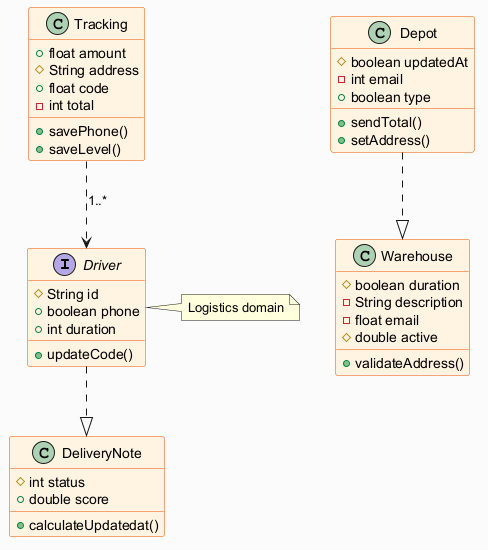

The diagram above was rendered by PlantUML. Its source (embedded in the PNG):
@startuml
skinparam backgroundColor #FAFAFA
skinparam classBackgroundColor #FFF3E0
skinparam classBorderColor #E65100
interface Driver {
  #String id
  +boolean phone
  +int duration
  +updateCode()
}
class Tracking {
  +float amount
  #String address
  +float code
  -int total
  +savePhone()
  +saveLevel()
}
class DeliveryNote {
  #int status
  +double score
  +calculateUpdatedat()
}
class Depot {
  #boolean updatedAt
  -int email
  +boolean type
  +sendTotal()
  +setAddress()
}
class Warehouse {
  #boolean duration
  -String description
  -float email
  #double active
  +validateAddress()
}
Tracking ..> Driver : "1..*"
Depot ..|> Warehouse
Driver ..|> DeliveryNote
note right of Driver : Logistics domain
@enduml